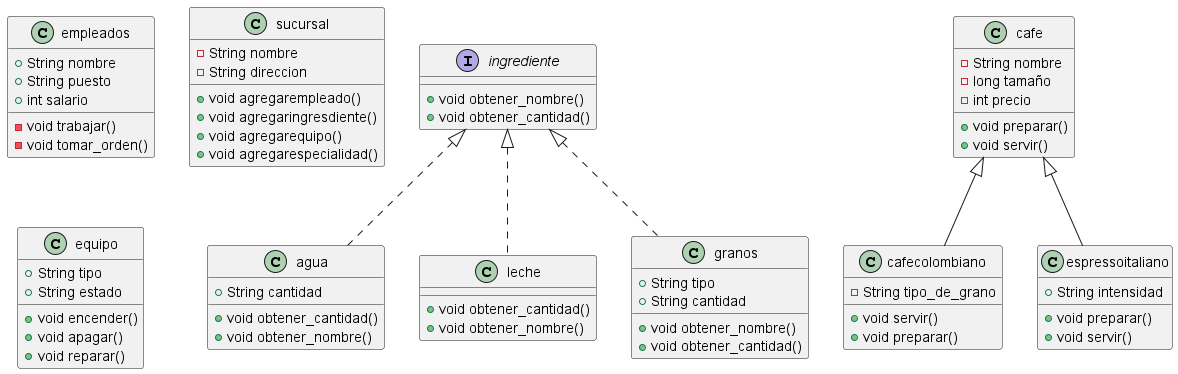

The diagram above was rendered by PlantUML. Its source (embedded in the PNG):
@startuml
class agua {
+ String cantidad
+ void obtener_cantidad()
+ void obtener_nombre()
}


class cafecolombiano {
- String tipo_de_grano
+ void servir()
+ void preparar()
}


class cafe {
- String nombre
- long tamaño
- int precio
+ void preparar()
+ void servir()
}


interface ingrediente {
+ void obtener_nombre()
+ void obtener_cantidad()
}

class espressoitaliano {
+ String intensidad
+ void preparar()
+ void servir()
}


class empleados {
+ String nombre
+ String puesto
+ int salario
- void trabajar()
- void tomar_orden()
}


class leche {
+ void obtener_cantidad()
+ void obtener_nombre()
}

class sucursal {
- String nombre
- String direccion
+ void agregarempleado()
+ void agregaringresdiente()
+ void agregarequipo()
+ void agregarespecialidad()
}


class granos {
+ String tipo
+ String cantidad
+ void obtener_nombre()
+ void obtener_cantidad()
}


class equipo {
+ String tipo
+ String estado
+ void encender()
+ void apagar()
+ void reparar()
}




ingrediente <|.. agua
cafe <|-- cafecolombiano
cafe <|-- espressoitaliano
ingrediente <|.. leche
ingrediente <|.. granos
@enduml